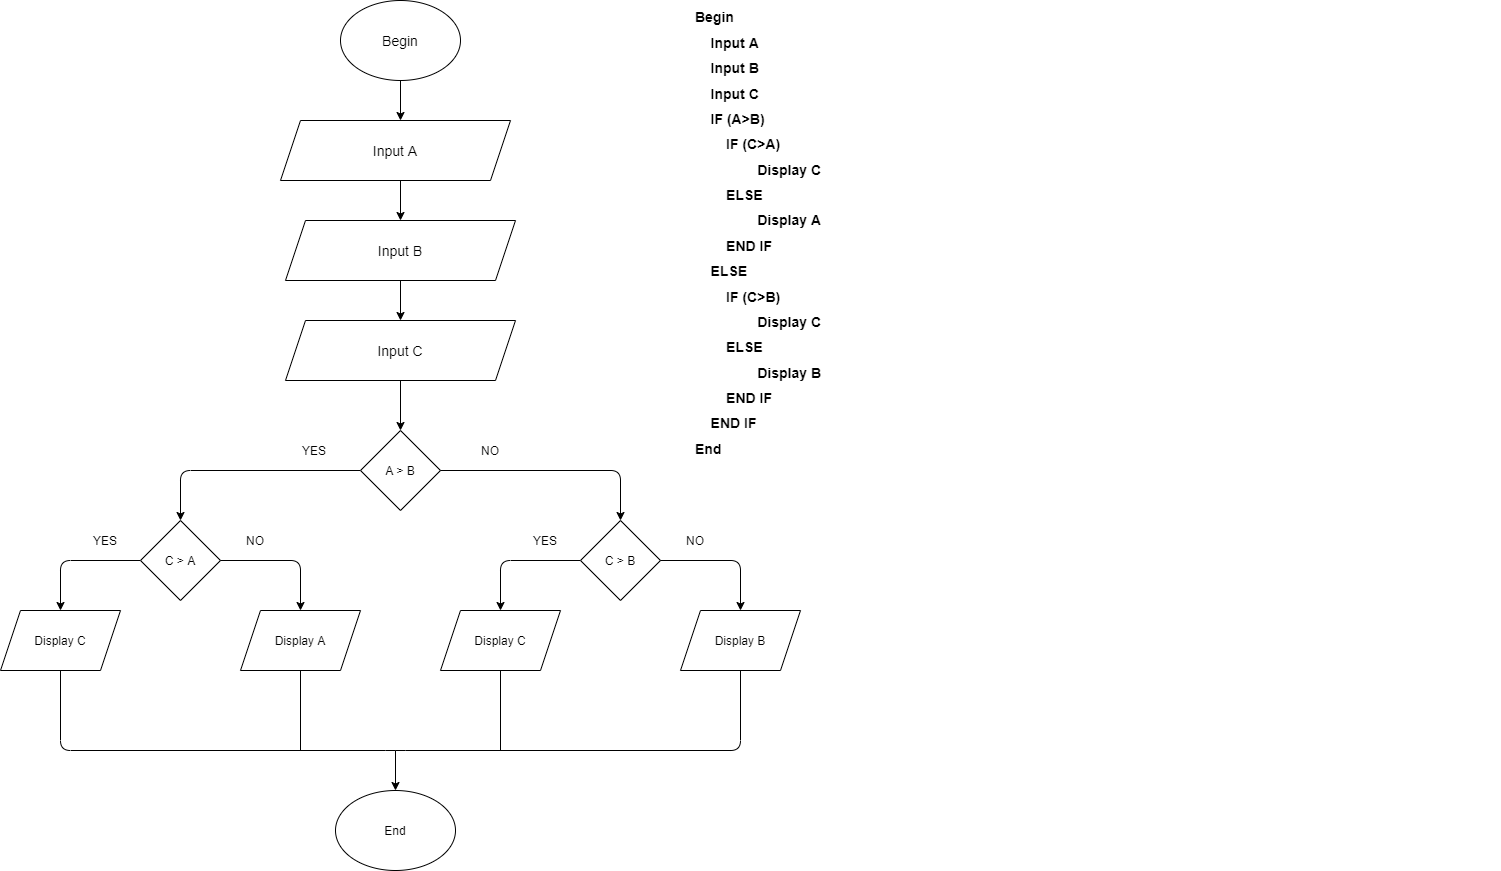

The diagram above was exported from draw.io. Its source (the exported page's mxGraphModel, read from the mxfile embedded in the PNG):
<mxGraphModel dx="1695" dy="433" grid="1" gridSize="10" guides="1" tooltips="1" connect="1" arrows="1" fold="1" page="1" pageScale="1" pageWidth="827" pageHeight="1169" math="0" shadow="0">
  <root>
    <mxCell id="0" />
    <mxCell id="1" parent="0" />
    <mxCell id="JM2ST4HU5g-esh3K8TcI-1" value="" style="endArrow=classic;html=1;exitX=0.5;exitY=1;exitDx=0;exitDy=0;" parent="1" edge="1">
      <mxGeometry width="50" height="50" relative="1" as="geometry">
        <mxPoint x="320" y="120" as="sourcePoint" />
        <mxPoint x="320" y="160" as="targetPoint" />
      </mxGeometry>
    </mxCell>
    <mxCell id="JM2ST4HU5g-esh3K8TcI-2" value="&lt;font style=&quot;font-size: 14px&quot;&gt;Input A&lt;/font&gt;" style="shape=parallelogram;perimeter=parallelogramPerimeter;whiteSpace=wrap;html=1;fixedSize=1;" parent="1" vertex="1">
      <mxGeometry x="200" y="160" width="230" height="60" as="geometry" />
    </mxCell>
    <mxCell id="JM2ST4HU5g-esh3K8TcI-3" value="" style="endArrow=classic;html=1;" parent="1" edge="1">
      <mxGeometry width="50" height="50" relative="1" as="geometry">
        <mxPoint x="320" y="220" as="sourcePoint" />
        <mxPoint x="320" y="260" as="targetPoint" />
      </mxGeometry>
    </mxCell>
    <mxCell id="JM2ST4HU5g-esh3K8TcI-4" value="&lt;font style=&quot;font-size: 14px&quot;&gt;Begin&lt;/font&gt;" style="ellipse;whiteSpace=wrap;html=1;" parent="1" vertex="1">
      <mxGeometry x="260" y="40" width="120" height="80" as="geometry" />
    </mxCell>
    <mxCell id="JM2ST4HU5g-esh3K8TcI-5" value="&lt;font style=&quot;font-size: 14px&quot;&gt;Input B&lt;/font&gt;" style="shape=parallelogram;perimeter=parallelogramPerimeter;whiteSpace=wrap;html=1;fixedSize=1;" parent="1" vertex="1">
      <mxGeometry x="205" y="260" width="230" height="60" as="geometry" />
    </mxCell>
    <mxCell id="JM2ST4HU5g-esh3K8TcI-7" value="" style="endArrow=classic;html=1;exitX=0.5;exitY=1;exitDx=0;exitDy=0;entryX=0.5;entryY=0;entryDx=0;entryDy=0;" parent="1" source="JM2ST4HU5g-esh3K8TcI-5" edge="1">
      <mxGeometry width="50" height="50" relative="1" as="geometry">
        <mxPoint x="330" y="230" as="sourcePoint" />
        <mxPoint x="320" y="360" as="targetPoint" />
      </mxGeometry>
    </mxCell>
    <mxCell id="JM2ST4HU5g-esh3K8TcI-31" value="" style="endArrow=classic;html=1;entryX=0.5;entryY=0;entryDx=0;entryDy=0;exitX=0;exitY=0.5;exitDx=0;exitDy=0;" parent="1" source="JM2ST4HU5g-esh3K8TcI-33" edge="1">
      <mxGeometry width="50" height="50" relative="1" as="geometry">
        <mxPoint x="140" y="510" as="sourcePoint" />
        <mxPoint x="100" y="560" as="targetPoint" />
        <Array as="points">
          <mxPoint x="100" y="510" />
        </Array>
      </mxGeometry>
    </mxCell>
    <mxCell id="JM2ST4HU5g-esh3K8TcI-32" value="&lt;font style=&quot;font-size: 14px&quot;&gt;Input C&lt;/font&gt;" style="shape=parallelogram;perimeter=parallelogramPerimeter;whiteSpace=wrap;html=1;fixedSize=1;" parent="1" vertex="1">
      <mxGeometry x="205" y="360" width="230" height="60" as="geometry" />
    </mxCell>
    <mxCell id="JM2ST4HU5g-esh3K8TcI-33" value="A &amp;gt; B" style="rhombus;whiteSpace=wrap;html=1;" parent="1" vertex="1">
      <mxGeometry x="280" y="470" width="80" height="80" as="geometry" />
    </mxCell>
    <mxCell id="JM2ST4HU5g-esh3K8TcI-34" value="" style="endArrow=classic;html=1;exitX=0.5;exitY=1;exitDx=0;exitDy=0;entryX=0.5;entryY=0;entryDx=0;entryDy=0;" parent="1" source="JM2ST4HU5g-esh3K8TcI-32" target="JM2ST4HU5g-esh3K8TcI-33" edge="1">
      <mxGeometry width="50" height="50" relative="1" as="geometry">
        <mxPoint x="330" y="330" as="sourcePoint" />
        <mxPoint x="330" y="369.9999999999999" as="targetPoint" />
      </mxGeometry>
    </mxCell>
    <mxCell id="JM2ST4HU5g-esh3K8TcI-35" value="YES" style="text;html=1;strokeColor=none;fillColor=none;align=center;verticalAlign=middle;whiteSpace=wrap;rounded=0;" parent="1" vertex="1">
      <mxGeometry x="213.5" y="480" width="40" height="20" as="geometry" />
    </mxCell>
    <mxCell id="JM2ST4HU5g-esh3K8TcI-36" value="" style="endArrow=classic;html=1;exitX=1;exitY=0.5;exitDx=0;exitDy=0;entryX=0.5;entryY=0;entryDx=0;entryDy=0;" parent="1" source="JM2ST4HU5g-esh3K8TcI-33" edge="1">
      <mxGeometry width="50" height="50" relative="1" as="geometry">
        <mxPoint x="400" y="650" as="sourcePoint" />
        <mxPoint x="540" y="560" as="targetPoint" />
        <Array as="points">
          <mxPoint x="540" y="510" />
        </Array>
      </mxGeometry>
    </mxCell>
    <mxCell id="JM2ST4HU5g-esh3K8TcI-38" value="NO" style="text;html=1;strokeColor=none;fillColor=none;align=center;verticalAlign=middle;whiteSpace=wrap;rounded=0;" parent="1" vertex="1">
      <mxGeometry x="390" y="480" width="40" height="20" as="geometry" />
    </mxCell>
    <mxCell id="JM2ST4HU5g-esh3K8TcI-51" value="" style="endArrow=classic;html=1;entryX=0.5;entryY=0;entryDx=0;entryDy=0;exitX=0;exitY=0.5;exitDx=0;exitDy=0;" parent="1" source="JM2ST4HU5g-esh3K8TcI-52" target="JM2ST4HU5g-esh3K8TcI-59" edge="1">
      <mxGeometry width="50" height="50" relative="1" as="geometry">
        <mxPoint x="-80" y="600" as="sourcePoint" />
        <mxPoint x="-20" y="650" as="targetPoint" />
        <Array as="points">
          <mxPoint x="-20" y="600" />
        </Array>
      </mxGeometry>
    </mxCell>
    <mxCell id="JM2ST4HU5g-esh3K8TcI-52" value="C &amp;gt; A" style="rhombus;whiteSpace=wrap;html=1;" parent="1" vertex="1">
      <mxGeometry x="60" y="560" width="80" height="80" as="geometry" />
    </mxCell>
    <mxCell id="JM2ST4HU5g-esh3K8TcI-53" value="YES" style="text;html=1;strokeColor=none;fillColor=none;align=center;verticalAlign=middle;whiteSpace=wrap;rounded=0;" parent="1" vertex="1">
      <mxGeometry x="5" y="570" width="40" height="20" as="geometry" />
    </mxCell>
    <mxCell id="JM2ST4HU5g-esh3K8TcI-54" value="" style="endArrow=classic;html=1;exitX=1;exitY=0.5;exitDx=0;exitDy=0;entryX=0.5;entryY=0;entryDx=0;entryDy=0;" parent="1" source="JM2ST4HU5g-esh3K8TcI-52" target="JM2ST4HU5g-esh3K8TcI-58" edge="1">
      <mxGeometry width="50" height="50" relative="1" as="geometry">
        <mxPoint x="180" y="740" as="sourcePoint" />
        <mxPoint x="275" y="650" as="targetPoint" />
        <Array as="points">
          <mxPoint x="220" y="600" />
        </Array>
      </mxGeometry>
    </mxCell>
    <mxCell id="JM2ST4HU5g-esh3K8TcI-55" value="NO" style="text;html=1;strokeColor=none;fillColor=none;align=center;verticalAlign=middle;whiteSpace=wrap;rounded=0;" parent="1" vertex="1">
      <mxGeometry x="155" y="570" width="40" height="20" as="geometry" />
    </mxCell>
    <mxCell id="JM2ST4HU5g-esh3K8TcI-58" value="&lt;span&gt;Display A&lt;/span&gt;" style="shape=parallelogram;perimeter=parallelogramPerimeter;whiteSpace=wrap;html=1;fixedSize=1;" parent="1" vertex="1">
      <mxGeometry x="160" y="650" width="120" height="60" as="geometry" />
    </mxCell>
    <mxCell id="JM2ST4HU5g-esh3K8TcI-59" value="&lt;span&gt;Display C&lt;/span&gt;" style="shape=parallelogram;perimeter=parallelogramPerimeter;whiteSpace=wrap;html=1;fixedSize=1;" parent="1" vertex="1">
      <mxGeometry x="-80" y="650" width="120" height="60" as="geometry" />
    </mxCell>
    <mxCell id="JM2ST4HU5g-esh3K8TcI-67" value="" style="endArrow=classic;html=1;entryX=0.5;entryY=0;entryDx=0;entryDy=0;exitX=0;exitY=0.5;exitDx=0;exitDy=0;" parent="1" source="JM2ST4HU5g-esh3K8TcI-68" target="JM2ST4HU5g-esh3K8TcI-73" edge="1">
      <mxGeometry width="50" height="50" relative="1" as="geometry">
        <mxPoint x="360" y="600" as="sourcePoint" />
        <mxPoint x="420" y="650" as="targetPoint" />
        <Array as="points">
          <mxPoint x="420" y="600" />
        </Array>
      </mxGeometry>
    </mxCell>
    <mxCell id="JM2ST4HU5g-esh3K8TcI-68" value="C &amp;gt; B" style="rhombus;whiteSpace=wrap;html=1;" parent="1" vertex="1">
      <mxGeometry x="500" y="560" width="80" height="80" as="geometry" />
    </mxCell>
    <mxCell id="JM2ST4HU5g-esh3K8TcI-69" value="YES" style="text;html=1;strokeColor=none;fillColor=none;align=center;verticalAlign=middle;whiteSpace=wrap;rounded=0;" parent="1" vertex="1">
      <mxGeometry x="445" y="570" width="40" height="20" as="geometry" />
    </mxCell>
    <mxCell id="JM2ST4HU5g-esh3K8TcI-70" value="" style="endArrow=classic;html=1;exitX=1;exitY=0.5;exitDx=0;exitDy=0;entryX=0.5;entryY=0;entryDx=0;entryDy=0;" parent="1" source="JM2ST4HU5g-esh3K8TcI-68" target="JM2ST4HU5g-esh3K8TcI-72" edge="1">
      <mxGeometry width="50" height="50" relative="1" as="geometry">
        <mxPoint x="620" y="740" as="sourcePoint" />
        <mxPoint x="715" y="650" as="targetPoint" />
        <Array as="points">
          <mxPoint x="660" y="600" />
        </Array>
      </mxGeometry>
    </mxCell>
    <mxCell id="JM2ST4HU5g-esh3K8TcI-71" value="NO" style="text;html=1;strokeColor=none;fillColor=none;align=center;verticalAlign=middle;whiteSpace=wrap;rounded=0;" parent="1" vertex="1">
      <mxGeometry x="595" y="570" width="40" height="20" as="geometry" />
    </mxCell>
    <mxCell id="JM2ST4HU5g-esh3K8TcI-72" value="&lt;span&gt;Display B&lt;/span&gt;" style="shape=parallelogram;perimeter=parallelogramPerimeter;whiteSpace=wrap;html=1;fixedSize=1;" parent="1" vertex="1">
      <mxGeometry x="600" y="650" width="120" height="60" as="geometry" />
    </mxCell>
    <mxCell id="JM2ST4HU5g-esh3K8TcI-73" value="&lt;span&gt;Display C&lt;/span&gt;" style="shape=parallelogram;perimeter=parallelogramPerimeter;whiteSpace=wrap;html=1;fixedSize=1;" parent="1" vertex="1">
      <mxGeometry x="360" y="650" width="120" height="60" as="geometry" />
    </mxCell>
    <mxCell id="JM2ST4HU5g-esh3K8TcI-75" value="End" style="ellipse;whiteSpace=wrap;html=1;" parent="1" vertex="1">
      <mxGeometry x="255" y="830" width="120" height="80" as="geometry" />
    </mxCell>
    <mxCell id="JM2ST4HU5g-esh3K8TcI-76" value="" style="endArrow=classic;html=1;entryX=0.5;entryY=0;entryDx=0;entryDy=0;" parent="1" target="JM2ST4HU5g-esh3K8TcI-75" edge="1">
      <mxGeometry width="50" height="50" relative="1" as="geometry">
        <mxPoint x="315" y="790" as="sourcePoint" />
        <mxPoint x="505" y="1010" as="targetPoint" />
      </mxGeometry>
    </mxCell>
    <mxCell id="JM2ST4HU5g-esh3K8TcI-77" value="" style="endArrow=none;html=1;exitX=0.5;exitY=1;exitDx=0;exitDy=0;entryX=0.5;entryY=1;entryDx=0;entryDy=0;" parent="1" source="JM2ST4HU5g-esh3K8TcI-59" target="JM2ST4HU5g-esh3K8TcI-72" edge="1">
      <mxGeometry width="50" height="50" relative="1" as="geometry">
        <mxPoint x="140" y="720" as="sourcePoint" />
        <mxPoint x="654" y="712" as="targetPoint" />
        <Array as="points">
          <mxPoint x="-20" y="790" />
          <mxPoint x="315" y="790" />
          <mxPoint x="660" y="790" />
        </Array>
      </mxGeometry>
    </mxCell>
    <mxCell id="JM2ST4HU5g-esh3K8TcI-78" value="" style="endArrow=none;html=1;entryX=0.5;entryY=1;entryDx=0;entryDy=0;" parent="1" target="JM2ST4HU5g-esh3K8TcI-58" edge="1">
      <mxGeometry width="50" height="50" relative="1" as="geometry">
        <mxPoint x="220" y="790" as="sourcePoint" />
        <mxPoint x="240" y="730" as="targetPoint" />
      </mxGeometry>
    </mxCell>
    <mxCell id="JM2ST4HU5g-esh3K8TcI-80" value="" style="endArrow=none;html=1;entryX=0.5;entryY=1;entryDx=0;entryDy=0;" parent="1" target="JM2ST4HU5g-esh3K8TcI-73" edge="1">
      <mxGeometry width="50" height="50" relative="1" as="geometry">
        <mxPoint x="420" y="790" as="sourcePoint" />
        <mxPoint x="414" y="710" as="targetPoint" />
      </mxGeometry>
    </mxCell>
    <mxCell id="JM2ST4HU5g-esh3K8TcI-81" value="&lt;h1 style=&quot;font-size: 14px&quot;&gt;&lt;font style=&quot;font-size: 14px&quot;&gt;Begin&lt;/font&gt;&lt;/h1&gt;&lt;h1 style=&quot;font-size: 14px&quot;&gt;&lt;font style=&quot;font-size: 14px&quot;&gt;&amp;nbsp; &amp;nbsp; Input A&lt;/font&gt;&lt;/h1&gt;&lt;h1 style=&quot;font-size: 14px&quot;&gt;&lt;font style=&quot;font-size: 14px&quot;&gt;&amp;nbsp; &amp;nbsp; Input B&lt;/font&gt;&lt;/h1&gt;&lt;h1 style=&quot;font-size: 14px&quot;&gt;&lt;font style=&quot;font-size: 14px&quot;&gt;&amp;nbsp; &amp;nbsp; Input C&lt;/font&gt;&lt;/h1&gt;&lt;h1 style=&quot;font-size: 14px&quot;&gt;&lt;font style=&quot;font-size: 14px&quot;&gt;&amp;nbsp; &amp;nbsp; IF (A&amp;gt;B)&lt;/font&gt;&lt;/h1&gt;&lt;h1 style=&quot;font-size: 14px&quot;&gt;&lt;font style=&quot;font-size: 14px&quot;&gt;&amp;nbsp; &amp;nbsp; &amp;nbsp; &amp;nbsp; IF (C&amp;gt;A)&amp;nbsp; &amp;nbsp; &amp;nbsp; &amp;nbsp;&lt;/font&gt;&lt;/h1&gt;&lt;h1 style=&quot;font-size: 14px&quot;&gt;&lt;font style=&quot;font-size: 14px&quot;&gt;&amp;nbsp; &amp;nbsp; &amp;nbsp; &amp;nbsp; &amp;nbsp; &amp;nbsp; &amp;nbsp; &amp;nbsp;&amp;nbsp;&lt;span&gt;&lt;/span&gt;Display C&lt;/font&gt;&lt;/h1&gt;&lt;h1 style=&quot;font-size: 14px&quot;&gt;&lt;font style=&quot;font-size: 14px&quot;&gt;&amp;nbsp; &amp;nbsp; &amp;nbsp; &amp;nbsp; ELSE&amp;nbsp; &amp;nbsp; &amp;nbsp;&amp;nbsp;&lt;/font&gt;&lt;/h1&gt;&lt;h1 style=&quot;font-size: 14px&quot;&gt;&lt;font style=&quot;font-size: 14px&quot;&gt;&amp;nbsp; &amp;nbsp; &amp;nbsp; &amp;nbsp; &amp;nbsp; &amp;nbsp; &amp;nbsp; &amp;nbsp; Display A&amp;nbsp; &amp;nbsp; &amp;nbsp; &amp;nbsp;&lt;/font&gt;&lt;/h1&gt;&lt;h1 style=&quot;font-size: 14px&quot;&gt;&lt;font style=&quot;font-size: 14px&quot;&gt;&amp;nbsp; &amp;nbsp; &amp;nbsp; &amp;nbsp; END IF&lt;/font&gt;&lt;/h1&gt;&lt;h1 style=&quot;font-size: 14px&quot;&gt;&lt;font style=&quot;font-size: 14px&quot;&gt;&amp;nbsp; &amp;nbsp; ELSE&lt;/font&gt;&lt;/h1&gt;&lt;h1 style=&quot;font-size: 14px&quot;&gt;&lt;font style=&quot;font-size: 14px&quot;&gt;&amp;nbsp; &amp;nbsp; &amp;nbsp; &amp;nbsp; IF (C&amp;gt;B)&amp;nbsp; &amp;nbsp; &amp;nbsp; &amp;nbsp;&lt;/font&gt;&lt;/h1&gt;&lt;h1 style=&quot;font-size: 14px&quot;&gt;&lt;font style=&quot;font-size: 14px&quot;&gt;&amp;nbsp; &amp;nbsp; &amp;nbsp; &amp;nbsp; &amp;nbsp; &amp;nbsp; &amp;nbsp; &amp;nbsp;&amp;nbsp;&lt;span&gt;&lt;/span&gt;Display C&lt;/font&gt;&lt;/h1&gt;&lt;h1 style=&quot;font-size: 14px&quot;&gt;&lt;font style=&quot;font-size: 14px&quot;&gt;&amp;nbsp; &amp;nbsp; &amp;nbsp; &amp;nbsp; ELSE&amp;nbsp; &amp;nbsp; &amp;nbsp;&amp;nbsp;&lt;/font&gt;&lt;/h1&gt;&lt;h1 style=&quot;font-size: 14px&quot;&gt;&lt;font style=&quot;font-size: 14px&quot;&gt;&amp;nbsp; &amp;nbsp; &amp;nbsp; &amp;nbsp; &amp;nbsp; &amp;nbsp; &amp;nbsp; &amp;nbsp; Display B&amp;nbsp; &amp;nbsp; &amp;nbsp; &amp;nbsp;&lt;/font&gt;&lt;/h1&gt;&lt;h1 style=&quot;font-size: 14px&quot;&gt;&lt;font style=&quot;font-size: 14px&quot;&gt;&amp;nbsp; &amp;nbsp; &amp;nbsp; &amp;nbsp; END IF&lt;/font&gt;&lt;/h1&gt;&lt;h1 style=&quot;font-size: 14px&quot;&gt;&lt;font style=&quot;font-size: 14px&quot;&gt;&amp;nbsp; &amp;nbsp; END IF&lt;/font&gt;&lt;/h1&gt;&lt;h1 style=&quot;font-size: 14px&quot;&gt;&lt;font style=&quot;font-size: 14px&quot;&gt;End&lt;/font&gt;&lt;/h1&gt;" style="text;html=1;strokeColor=none;fillColor=none;spacing=5;spacingTop=-20;whiteSpace=wrap;overflow=hidden;rounded=0;" parent="1" vertex="1">
      <mxGeometry x="610" y="50" width="810" height="480" as="geometry" />
    </mxCell>
  </root>
</mxGraphModel>